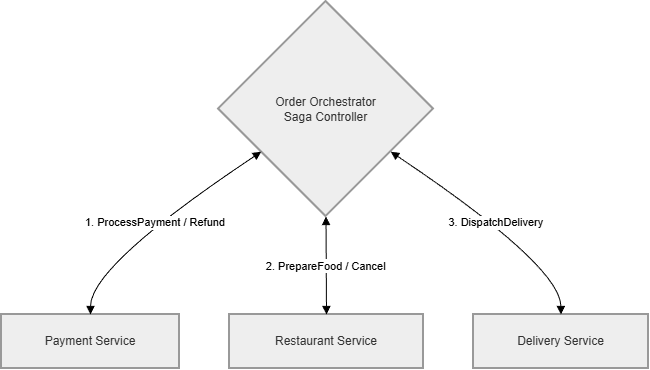

The diagram above was exported from draw.io. Its source (the exported page's mxGraphModel, read from the mxfile embedded in the PNG):
<mxGraphModel dx="1678" dy="989" grid="1" gridSize="10" guides="1" tooltips="1" connect="1" arrows="1" fold="1" page="1" pageScale="1" pageWidth="2339" pageHeight="3300" math="0" shadow="0">
  <root>
    <mxCell id="0" />
    <mxCell id="1" parent="0" />
    <mxCell id="taLpTcZJyEvwd4SR3nOn-125" parent="1" style="rhombus;strokeWidth=2;whiteSpace=wrap;fillColor=light-dark(#eeeeee,#1f2020);strokeColor=light-dark(#999999,#cccccc);fontColor=light-dark(#333333,#cccccc);" value="Order Orchestrator &#10; Saga Controller" vertex="1">
      <mxGeometry height="215" width="215" x="237" y="20" as="geometry" />
    </mxCell>
    <mxCell id="taLpTcZJyEvwd4SR3nOn-126" parent="1" style="whiteSpace=wrap;strokeWidth=2;fillColor=light-dark(#eeeeee,#1f2020);strokeColor=light-dark(#999999,#cccccc);fontColor=light-dark(#333333,#cccccc);" value="Payment Service" vertex="1">
      <mxGeometry height="54" width="178" x="20" y="333" as="geometry" />
    </mxCell>
    <mxCell id="taLpTcZJyEvwd4SR3nOn-127" parent="1" style="whiteSpace=wrap;strokeWidth=2;fillColor=light-dark(#eeeeee,#1f2020);strokeColor=light-dark(#999999,#cccccc);fontColor=light-dark(#333333,#cccccc);" value="Restaurant Service" vertex="1">
      <mxGeometry height="54" width="194" x="248" y="333" as="geometry" />
    </mxCell>
    <mxCell id="taLpTcZJyEvwd4SR3nOn-128" parent="1" style="whiteSpace=wrap;strokeWidth=2;fillColor=light-dark(#eeeeee,#1f2020);strokeColor=light-dark(#999999,#cccccc);fontColor=light-dark(#333333,#cccccc);" value="Delivery Service" vertex="1">
      <mxGeometry height="54" width="175" x="492" y="333" as="geometry" />
    </mxCell>
    <mxCell id="taLpTcZJyEvwd4SR3nOn-129" edge="1" parent="1" source="taLpTcZJyEvwd4SR3nOn-125" style="curved=1;startArrow=block;endArrow=block;exitX=0;exitY=0.83;entryX=0.5;entryY=-0.01;rounded=0;" target="taLpTcZJyEvwd4SR3nOn-126" value="1. ProcessPayment / Refund">
      <mxGeometry relative="1" as="geometry">
        <Array as="points">
          <mxPoint x="109" y="284" />
        </Array>
      </mxGeometry>
    </mxCell>
    <mxCell id="taLpTcZJyEvwd4SR3nOn-130" edge="1" parent="1" source="taLpTcZJyEvwd4SR3nOn-125" style="curved=1;startArrow=block;endArrow=block;exitX=0.5;exitY=1;entryX=0.5;entryY=-0.01;rounded=0;" target="taLpTcZJyEvwd4SR3nOn-127" value="2. PrepareFood / Cancel">
      <mxGeometry relative="1" as="geometry">
        <Array as="points" />
      </mxGeometry>
    </mxCell>
    <mxCell id="taLpTcZJyEvwd4SR3nOn-131" edge="1" parent="1" source="taLpTcZJyEvwd4SR3nOn-125" style="curved=1;startArrow=block;endArrow=block;exitX=1;exitY=0.83;entryX=0.5;entryY=-0.01;rounded=0;" target="taLpTcZJyEvwd4SR3nOn-128" value="3. DispatchDelivery">
      <mxGeometry relative="1" as="geometry">
        <Array as="points">
          <mxPoint x="579" y="284" />
        </Array>
      </mxGeometry>
    </mxCell>
  </root>
</mxGraphModel>